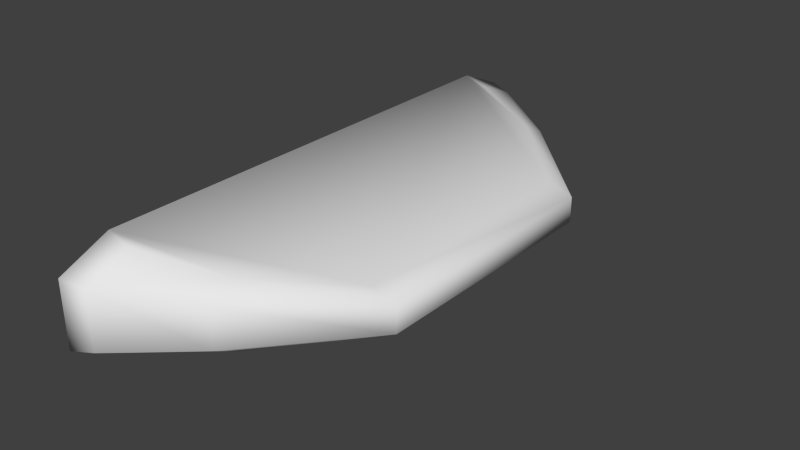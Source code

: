 # Source: briefcase_gib1_collider.blend  (saved by Blender 2.76.0; exported with 4.5.12 LTS)
import bpy
from mathutils import Matrix  # noqa: F401  (used for matrix-valued properties, if any)

bpy.ops.wm.read_factory_settings(use_empty=True)
scene = bpy.context.scene
scene.name = 'Scene'

# ---- collections
col_collection_1 = bpy.data.collections.new('Collection 1'); scene.collection.children.link(col_collection_1)

# ---- world
world_world = bpy.data.worlds.new('World'); scene.world = world_world
world_world.color = (0.05088, 0.05088, 0.05088)
world_world.use_sun_shadow = False
world_world.sun_shadow_jitter_overblur = 0.0
world_world.cycles.sampling_method = 'NONE'
world_world.cycles.sample_map_resolution = 256

# ---- meshes
me_cube_000 = bpy.data.meshes.new('Cube.000')
me_cube_000.from_pydata([(0.2269, -0.1255, 0.07741), (0.2269, 0.1262, 0.07741), (0.2269, -0.1255, 0.04821), (0.2269, 0.1262, 0.04821), (0.2372, -0.1225, 0.07543), (0.2372, 0.1232, 0.07543), (0.2372, -0.1225, 0.05019), (0.2372, 0.1232, 0.05019), (0.272, -0.09901, 0.07172), (0.272, 0.09953, 0.07172), (0.272, -0.09901, 0.0539), (0.272, 0.09953, 0.0539), (0.3164, -0.05506, 0.06842), (0.3166, 0.05541, 0.06842), (0.3164, -0.05506, 0.0572), (0.3166, 0.05541, 0.0572), (0.2269, 0.1037, 0.08706), (0.2269, 0.1037, 0.03856), (0.2269, -0.1034, 0.08706), (0.2269, -0.1034, 0.03856), (0.2372, 0.1037, 0.08377), (0.2372, 0.1037, 0.04185), (0.2372, -0.1034, 0.08377), (0.2372, -0.1034, 0.04185), (0.272, 0.0879, 0.07761), (0.272, 0.0879, 0.04801), (0.272, -0.08756, 0.07761), (0.272, -0.08756, 0.04801), (0.3051, 0.05541, 0.07213), (0.3051, 0.05541, 0.05349), (0.3051, -0.05506, 0.07213), (0.3051, -0.05506, 0.05349)], [], [(18, 0, 4), (17, 3, 7), (5, 9, 11), (12, 14, 15), (19, 23, 6), (16, 20, 5), (22, 18, 4), (21, 17, 7), (7, 5, 11), (13, 12, 15), (2, 19, 6), (1, 16, 5), (19, 2, 0), (13, 28, 30, 12), (21, 25, 17), (25, 29, 17), (4, 6, 10, 8), (12, 26, 8), (12, 30, 26), (15, 14, 31, 29), (28, 24, 16), (24, 20, 16), (25, 15, 29), (25, 11, 15), (8, 10, 14, 12), (0, 2, 6, 4), (0, 18, 16), (0, 16, 1), (31, 19, 17, 29), (0, 1, 3), (0, 3, 17), (9, 24, 13), (0, 17, 19), (24, 28, 13), (25, 21, 7, 11), (26, 22, 4, 8), (31, 27, 19), (27, 23, 19), (16, 18, 30, 28), (5, 20, 24, 9), (7, 3, 1, 5), (27, 10, 6, 23), (22, 26, 18), (26, 30, 18), (14, 27, 31), (13, 15, 11, 9), (14, 10, 27)])
me_cube_000.polygons.foreach_set('use_smooth', [True] * 47)
_uv = me_cube_000.uv_layers.new(name='UVMap')
_uv.uv.foreach_set('vector', [0.7449, 0.9824, 0.7315, 0.9637, 0.7348, 0.9616, 0.9717, 0.9378, 0.9963, 0.9442, 0.993, 0.9455, 0.9771, 0.9651, 0.9671, 0.967, 0.9671, 0.9482, 0.7978, 0.9658, 0.7978, 0.954, 0.9188, 0.954, 0.7449, 0.9343, 0.7449, 0.9378, 0.7239, 0.9466, 0.9717, 0.9832, 0.9717, 0.9797, 0.993, 0.9709, 0.7449, 0.9789, 0.7449, 0.9824, 0.7348, 0.9616, 0.9717, 0.94, 0.9717, 0.9378, 0.993, 0.9455, 0.9787, 0.9466, 0.9771, 0.9651, 0.9671, 0.9482, 0.9188, 0.9658, 0.7978, 0.9658, 0.9188, 0.954, 0.7206, 0.9445, 0.7449, 0.9343, 0.7239, 0.9466, 0.9963, 0.973, 0.9717, 0.9832, 0.993, 0.9709, 0.7428, 0.9247, 0.7596, 0.9322, 0.7588, 0.9545, 0.9188, 0.9732, 0.9188, 0.98, 0.7978, 0.9678, 0.7978, 0.9658, 0.9717, 0.94, 0.9544, 0.944, 0.9717, 0.9378, 0.9544, 0.942, 0.9188, 0.9501, 0.9717, 0.9378, 0.7348, 0.9616, 0.7239, 0.9466, 0.7497, 0.9505, 0.7497, 0.9662, 0.7978, 0.9658, 0.7622, 0.9688, 0.7497, 0.9662, 0.7978, 0.9658, 0.7978, 0.9678, 0.7622, 0.9688, 0.9188, 0.954, 0.7978, 0.954, 0.7978, 0.9501, 0.9188, 0.9501, 0.9188, 0.9727, 0.9544, 0.9761, 0.0, 0.0, 0.9544, 0.9732, 0.9717, 0.9797, 0.9717, 0.9832, 0.9544, 0.942, 0.9188, 0.954, 0.9188, 0.9501, 0.9544, 0.944, 0.9671, 0.9479, 0.9188, 0.954, 0.7497, 0.9662, 0.7497, 0.9505, 0.7978, 0.954, 0.7978, 0.9658, 0.7315, 0.9637, 0.7206, 0.9445, 0.7239, 0.9466, 0.7239, 0.962, 0.7315, 0.9637, 0.7449, 0.9824, 0.0, 0.0, 0.7315, 0.9637, 0.0, 0.0, 0.9963, 0.973, 0.7978, 0.9501, 0.0, 0.0, 0.9717, 0.9378, 0.9188, 0.9501, 0.7315, 0.9637, 0.9963, 0.973, 0.982, 0.9445, 0.7315, 0.9637, 0.982, 0.9445, 0.9717, 0.9378, 0.9675, 0.972, 0.9544, 0.9732, 0.9188, 0.9658, 0.7315, 0.9637, 0.9717, 0.9378, 0.7428, 0.9247, 0.9544, 0.9761, 0.9188, 0.9727, 0.9188, 0.9732, 0.9544, 0.944, 0.9717, 0.94, 0.993, 0.9455, 0.9671, 0.9479, 0.7622, 0.9688, 0.7449, 0.9789, 0.7348, 0.9616, 0.7497, 0.9662, 0.7978, 0.9501, 0.7622, 0.9443, 0.0, 0.0, 0.7622, 0.9443, 0.7449, 0.9378, 0.7449, 0.9343, 0.0, 0.0, 0.7449, 0.9824, 0.7978, 0.98, 0.9188, 0.98, 0.993, 0.9709, 0.9717, 0.9797, 0.9544, 0.9732, 0.9671, 0.967, 0.9787, 0.9466, 0.9963, 0.9442, 0.9805, 0.9672, 0.9771, 0.9651, 0.7622, 0.9443, 0.7497, 0.9505, 0.7239, 0.9466, 0.7449, 0.9378, 0.7449, 0.9789, 0.7622, 0.9688, 0.7449, 0.9824, 0.7622, 0.9688, 0.7978, 0.9678, 0.7449, 0.9824, 0.7978, 0.954, 0.7622, 0.9443, 0.7978, 0.9501, 0.9188, 0.9658, 0.9188, 0.954, 0.9671, 0.9482, 0.9671, 0.967, 0.7978, 0.954, 0.7497, 0.9505, 0.7622, 0.9443])
me_cube_000.use_remesh_preserve_volume = False
me_cube_000.use_remesh_preserve_attributes = False
me_cube_000.use_mirror_vertex_groups = False
me_cube_000.update()

# ---- objects
ob_cube_001 = bpy.data.objects.new('Cube.001', me_cube_000)

# ---- transforms, parenting, visibility, modifiers, constraints
ob_cube_001.location = (0.0, 0.0, 0.0)
ob_cube_001.lineart.crease_threshold = 0.0

# ---- collection membership
col_collection_1.objects.link(ob_cube_001)

# ---- scene / render settings (as saved in the file)
scene.frame_start = 1; scene.frame_end = 1; scene.frame_set(1)
scene.render.engine = 'BLENDER_EEVEE_NEXT'
scene.render.resolution_percentage = 50
scene.render.dither_intensity = 0.0
scene.cycles.use_denoising = False
scene.cycles.samples = 10
scene.cycles.sampling_pattern = 'TABULATED_SOBOL'
scene.cycles.light_sampling_threshold = 0.0
scene.cycles.use_adaptive_sampling = False
scene.cycles.use_light_tree = False
scene.cycles.blur_glossy = 0.0
scene.cycles.pixel_filter_type = 'GAUSSIAN'
scene.cycles.sample_clamp_indirect = 0.0
scene.view_settings.view_transform = 'Standard'
bpy.context.view_layer.update()

# ---- added for rendering (the .blend has no active camera and no usable light): camera, sun
cam_auto = bpy.data.cameras.new('AutoCamera')
cam_auto.lens = 50.0
cam_auto.sensor_width = 36.0
cam_auto.clip_end = 1000.0
ob_auto_camera = bpy.data.objects.new('AutoCamera', cam_auto)
scene.collection.objects.link(ob_auto_camera)
ob_auto_camera.location = (0.523094, -0.301248, 0.263871)
ob_auto_camera.rotation_euler = (1.09748, -7.21219e-08, 0.694738)
scene.camera = ob_auto_camera
light_auto_sun = bpy.data.lights.new('AutoSun', 'SUN')
light_auto_sun.energy = 3.0
light_auto_sun.angle = 0.0523599
ob_auto_sun = bpy.data.objects.new('AutoSun', light_auto_sun)
scene.collection.objects.link(ob_auto_sun)
ob_auto_sun.rotation_euler = (0.872665, 0.174533, 0.523599)
bpy.context.view_layer.update()
